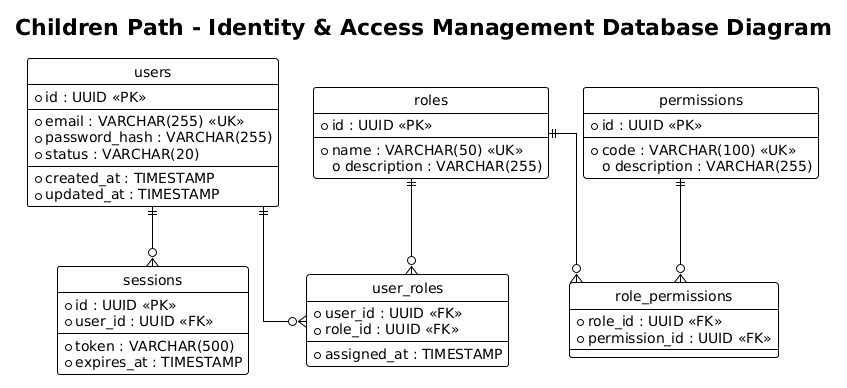

The diagram above was rendered by PlantUML. Its source (embedded in the PNG):
@startuml
title Children Path - Identity & Access Management Database Diagram
!theme plain
hide circle
skinparam linetype ortho

entity "users" as users {
  * id : UUID <<PK>>
  --
  * email : VARCHAR(255) <<UK>>
  * password_hash : VARCHAR(255)
  * status : VARCHAR(20)
  --
  * created_at : TIMESTAMP
  * updated_at : TIMESTAMP
}

entity "roles" as roles {
  * id : UUID <<PK>>
  --
  * name : VARCHAR(50) <<UK>>
  o description : VARCHAR(255)
}

entity "permissions" as permissions {
  * id : UUID <<PK>>
  --
  * code : VARCHAR(100) <<UK>>
  o description : VARCHAR(255)
}

entity "user_roles" as user_roles {
  * user_id : UUID <<FK>>
  * role_id : UUID <<FK>>
  --
  * assigned_at : TIMESTAMP
}

entity "role_permissions" as role_permissions {
  * role_id : UUID <<FK>>
  * permission_id : UUID <<FK>>
}

entity "sessions" as sessions {
  * id : UUID <<PK>>
  * user_id : UUID <<FK>>
  --
  * token : VARCHAR(500)
  * expires_at : TIMESTAMP
}

users ||--o{ user_roles
roles ||--o{ user_roles
roles ||--o{ role_permissions
permissions ||--o{ role_permissions
users ||--o{ sessions
@enduml